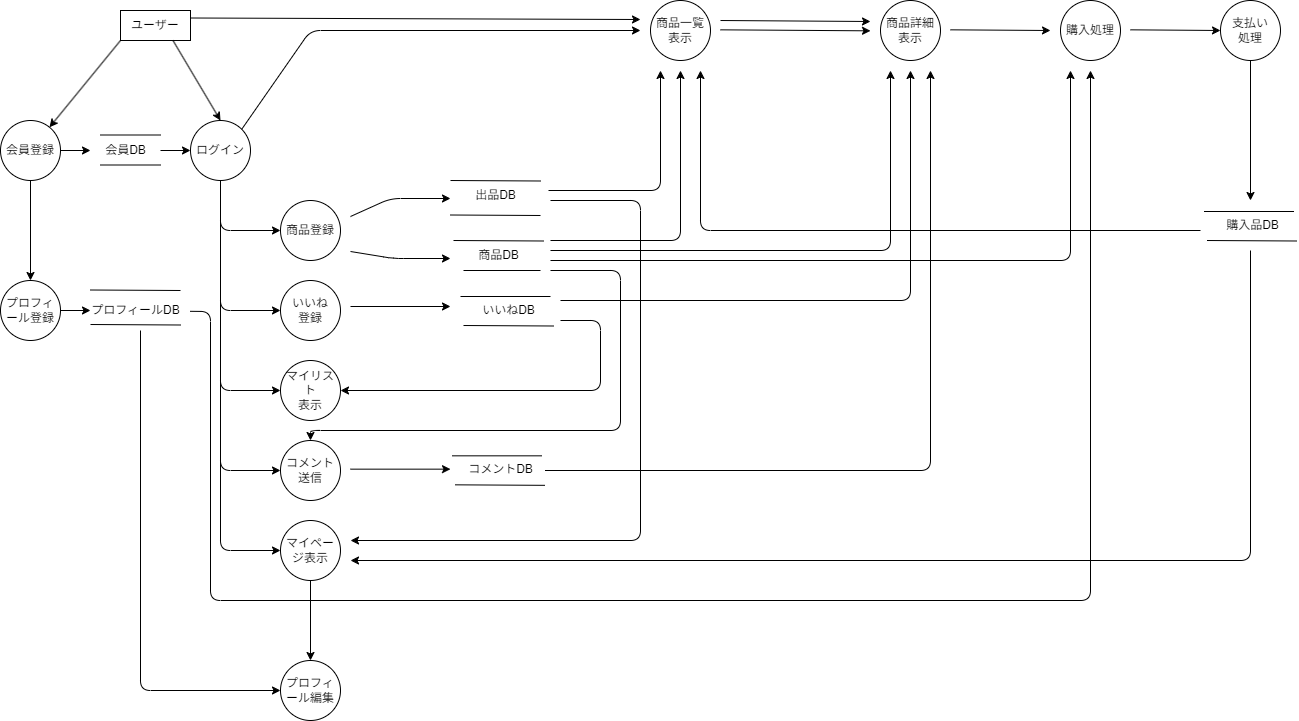

The diagram above was exported from draw.io. Its source (the exported page's mxGraphModel, read from the mxfile embedded in the PNG):
<mxGraphModel dx="426" dy="779" grid="1" gridSize="10" guides="1" tooltips="1" connect="1" arrows="1" fold="1" page="1" pageScale="1" pageWidth="850" pageHeight="1100" math="0" shadow="0">
  <root>
    <mxCell id="0" />
    <mxCell id="1" parent="0" />
    <mxCell id="2" value="ユーザー" style="rounded=0;whiteSpace=wrap;html=1;" parent="1" vertex="1">
      <mxGeometry x="130" y="40" width="70" height="30" as="geometry" />
    </mxCell>
    <mxCell id="3" value="" style="endArrow=classic;html=1;exitX=0;exitY=1;exitDx=0;exitDy=0;" parent="1" source="2" target="4" edge="1">
      <mxGeometry width="50" height="50" relative="1" as="geometry">
        <mxPoint x="320" y="310" as="sourcePoint" />
        <mxPoint x="60" y="150" as="targetPoint" />
      </mxGeometry>
    </mxCell>
    <mxCell id="4" value="会員登録" style="ellipse;whiteSpace=wrap;html=1;aspect=fixed;" parent="1" vertex="1">
      <mxGeometry x="10" y="150" width="60" height="60" as="geometry" />
    </mxCell>
    <mxCell id="5" value="" style="endArrow=classic;html=1;exitX=0.75;exitY=1;exitDx=0;exitDy=0;entryX=0.5;entryY=0;entryDx=0;entryDy=0;" parent="1" source="2" target="6" edge="1">
      <mxGeometry width="50" height="50" relative="1" as="geometry">
        <mxPoint x="140" y="80" as="sourcePoint" />
        <mxPoint x="183" y="140" as="targetPoint" />
      </mxGeometry>
    </mxCell>
    <mxCell id="6" value="ログイン" style="ellipse;whiteSpace=wrap;html=1;aspect=fixed;" parent="1" vertex="1">
      <mxGeometry x="200" y="150" width="60" height="60" as="geometry" />
    </mxCell>
    <mxCell id="8" value="" style="endArrow=none;html=1;" parent="1" edge="1">
      <mxGeometry width="50" height="50" relative="1" as="geometry">
        <mxPoint x="110" y="164.5" as="sourcePoint" />
        <mxPoint x="170" y="164.5" as="targetPoint" />
      </mxGeometry>
    </mxCell>
    <mxCell id="10" value="" style="endArrow=classic;html=1;exitX=1;exitY=0.5;exitDx=0;exitDy=0;" parent="1" source="4" edge="1">
      <mxGeometry width="50" height="50" relative="1" as="geometry">
        <mxPoint x="320" y="310" as="sourcePoint" />
        <mxPoint x="100" y="180" as="targetPoint" />
      </mxGeometry>
    </mxCell>
    <mxCell id="11" value="" style="endArrow=none;html=1;" parent="1" edge="1">
      <mxGeometry width="50" height="50" relative="1" as="geometry">
        <mxPoint x="110" y="194.5" as="sourcePoint" />
        <mxPoint x="170" y="194.5" as="targetPoint" />
      </mxGeometry>
    </mxCell>
    <mxCell id="12" value="会員DB" style="text;html=1;align=center;verticalAlign=middle;resizable=0;points=[];autosize=1;strokeColor=none;fillColor=none;" parent="1" vertex="1">
      <mxGeometry x="105" y="164.5" width="60" height="30" as="geometry" />
    </mxCell>
    <mxCell id="14" value="" style="endArrow=classic;html=1;entryX=0;entryY=0.5;entryDx=0;entryDy=0;" parent="1" target="6" edge="1">
      <mxGeometry width="50" height="50" relative="1" as="geometry">
        <mxPoint x="170" y="180" as="sourcePoint" />
        <mxPoint x="110" y="190" as="targetPoint" />
      </mxGeometry>
    </mxCell>
    <mxCell id="15" value="" style="endArrow=classic;html=1;exitX=0.5;exitY=1;exitDx=0;exitDy=0;entryX=0.5;entryY=0;entryDx=0;entryDy=0;" parent="1" source="4" target="16" edge="1">
      <mxGeometry width="50" height="50" relative="1" as="geometry">
        <mxPoint x="193" y="80" as="sourcePoint" />
        <mxPoint x="193" y="150" as="targetPoint" />
      </mxGeometry>
    </mxCell>
    <mxCell id="16" value="プロフィール登録" style="ellipse;whiteSpace=wrap;html=1;aspect=fixed;" parent="1" vertex="1">
      <mxGeometry x="10" y="310" width="60" height="60" as="geometry" />
    </mxCell>
    <mxCell id="17" value="" style="endArrow=none;html=1;" parent="1" edge="1">
      <mxGeometry width="50" height="50" relative="1" as="geometry">
        <mxPoint x="100" y="319.5" as="sourcePoint" />
        <mxPoint x="190" y="320" as="targetPoint" />
      </mxGeometry>
    </mxCell>
    <mxCell id="18" value="" style="endArrow=classic;html=1;exitX=1;exitY=0.5;exitDx=0;exitDy=0;" parent="1" edge="1">
      <mxGeometry width="50" height="50" relative="1" as="geometry">
        <mxPoint x="70" y="340" as="sourcePoint" />
        <mxPoint x="100" y="340" as="targetPoint" />
      </mxGeometry>
    </mxCell>
    <mxCell id="19" value="" style="endArrow=none;html=1;" parent="1" edge="1">
      <mxGeometry width="50" height="50" relative="1" as="geometry">
        <mxPoint x="100" y="354" as="sourcePoint" />
        <mxPoint x="190" y="354.5" as="targetPoint" />
      </mxGeometry>
    </mxCell>
    <mxCell id="20" value="プロフィールDB" style="text;html=1;align=center;verticalAlign=middle;resizable=0;points=[];autosize=1;strokeColor=none;fillColor=none;" parent="1" vertex="1">
      <mxGeometry x="90" y="325" width="110" height="30" as="geometry" />
    </mxCell>
    <mxCell id="23" value="" style="endArrow=classic;html=1;exitX=0.5;exitY=1;exitDx=0;exitDy=0;" parent="1" source="6" edge="1">
      <mxGeometry width="50" height="50" relative="1" as="geometry">
        <mxPoint x="320" y="310" as="sourcePoint" />
        <mxPoint x="290" y="260" as="targetPoint" />
        <Array as="points">
          <mxPoint x="230" y="260" />
        </Array>
      </mxGeometry>
    </mxCell>
    <mxCell id="24" value="商品登録" style="ellipse;whiteSpace=wrap;html=1;aspect=fixed;" parent="1" vertex="1">
      <mxGeometry x="290" y="230" width="60" height="60" as="geometry" />
    </mxCell>
    <mxCell id="25" value="商品一覧表示" style="ellipse;whiteSpace=wrap;html=1;aspect=fixed;" parent="1" vertex="1">
      <mxGeometry x="660" y="30" width="60" height="60" as="geometry" />
    </mxCell>
    <mxCell id="26" value="" style="endArrow=classic;html=1;exitX=1;exitY=0.25;exitDx=0;exitDy=0;" parent="1" source="2" edge="1">
      <mxGeometry width="50" height="50" relative="1" as="geometry">
        <mxPoint x="320" y="310" as="sourcePoint" />
        <mxPoint x="650" y="49" as="targetPoint" />
      </mxGeometry>
    </mxCell>
    <mxCell id="27" value="" style="endArrow=classic;html=1;exitX=1;exitY=0;exitDx=0;exitDy=0;" parent="1" source="6" edge="1">
      <mxGeometry width="50" height="50" relative="1" as="geometry">
        <mxPoint x="320" y="310" as="sourcePoint" />
        <mxPoint x="650" y="60" as="targetPoint" />
        <Array as="points">
          <mxPoint x="320" y="60" />
        </Array>
      </mxGeometry>
    </mxCell>
    <mxCell id="28" value="" style="endArrow=classic;html=1;" parent="1" edge="1">
      <mxGeometry width="50" height="50" relative="1" as="geometry">
        <mxPoint x="230" y="210" as="sourcePoint" />
        <mxPoint x="290" y="340" as="targetPoint" />
        <Array as="points">
          <mxPoint x="230" y="340" />
        </Array>
      </mxGeometry>
    </mxCell>
    <mxCell id="29" value="いいね　登録" style="ellipse;whiteSpace=wrap;html=1;aspect=fixed;" parent="1" vertex="1">
      <mxGeometry x="290" y="310" width="60" height="60" as="geometry" />
    </mxCell>
    <mxCell id="30" value="" style="endArrow=classic;html=1;" parent="1" edge="1">
      <mxGeometry width="50" height="50" relative="1" as="geometry">
        <mxPoint x="230" y="210" as="sourcePoint" />
        <mxPoint x="290" y="420" as="targetPoint" />
        <Array as="points">
          <mxPoint x="230" y="420" />
        </Array>
      </mxGeometry>
    </mxCell>
    <mxCell id="31" value="マイリスト　　　表示" style="ellipse;whiteSpace=wrap;html=1;aspect=fixed;" parent="1" vertex="1">
      <mxGeometry x="290" y="390" width="60" height="60" as="geometry" />
    </mxCell>
    <mxCell id="32" value="" style="endArrow=classic;html=1;exitX=0.5;exitY=1;exitDx=0;exitDy=0;" parent="1" source="6" edge="1">
      <mxGeometry width="50" height="50" relative="1" as="geometry">
        <mxPoint x="230" y="450" as="sourcePoint" />
        <mxPoint x="290" y="500" as="targetPoint" />
        <Array as="points">
          <mxPoint x="230" y="500" />
        </Array>
      </mxGeometry>
    </mxCell>
    <mxCell id="33" value="コメント送信" style="ellipse;whiteSpace=wrap;html=1;aspect=fixed;" parent="1" vertex="1">
      <mxGeometry x="290" y="470" width="60" height="60" as="geometry" />
    </mxCell>
    <mxCell id="34" value="" style="endArrow=classic;html=1;" parent="1" edge="1">
      <mxGeometry width="50" height="50" relative="1" as="geometry">
        <mxPoint x="230" y="210" as="sourcePoint" />
        <mxPoint x="290" y="580" as="targetPoint" />
        <Array as="points">
          <mxPoint x="230" y="580" />
        </Array>
      </mxGeometry>
    </mxCell>
    <mxCell id="35" value="マイページ表示" style="ellipse;whiteSpace=wrap;html=1;aspect=fixed;" parent="1" vertex="1">
      <mxGeometry x="290" y="550" width="60" height="60" as="geometry" />
    </mxCell>
    <mxCell id="36" value="" style="endArrow=none;html=1;" parent="1" edge="1">
      <mxGeometry width="50" height="50" relative="1" as="geometry">
        <mxPoint x="460" y="210" as="sourcePoint" />
        <mxPoint x="550" y="210.5" as="targetPoint" />
      </mxGeometry>
    </mxCell>
    <mxCell id="37" value="" style="endArrow=classic;html=1;" parent="1" edge="1">
      <mxGeometry width="50" height="50" relative="1" as="geometry">
        <mxPoint x="360" y="246" as="sourcePoint" />
        <mxPoint x="460" y="228" as="targetPoint" />
        <Array as="points">
          <mxPoint x="400" y="228" />
        </Array>
      </mxGeometry>
    </mxCell>
    <mxCell id="38" value="" style="endArrow=none;html=1;" parent="1" edge="1">
      <mxGeometry width="50" height="50" relative="1" as="geometry">
        <mxPoint x="460" y="244.5" as="sourcePoint" />
        <mxPoint x="550" y="245" as="targetPoint" />
      </mxGeometry>
    </mxCell>
    <mxCell id="39" value="出品DB" style="text;html=1;align=center;verticalAlign=middle;resizable=0;points=[];autosize=1;strokeColor=none;fillColor=none;" parent="1" vertex="1">
      <mxGeometry x="475" y="210" width="60" height="30" as="geometry" />
    </mxCell>
    <mxCell id="41" value="" style="endArrow=none;html=1;" parent="1" edge="1">
      <mxGeometry width="50" height="50" relative="1" as="geometry">
        <mxPoint x="463" y="270" as="sourcePoint" />
        <mxPoint x="553" y="270.5" as="targetPoint" />
      </mxGeometry>
    </mxCell>
    <mxCell id="42" value="" style="endArrow=classic;html=1;" parent="1" edge="1">
      <mxGeometry width="50" height="50" relative="1" as="geometry">
        <mxPoint x="360" y="281" as="sourcePoint" />
        <mxPoint x="460" y="288" as="targetPoint" />
        <Array as="points">
          <mxPoint x="403" y="288" />
        </Array>
      </mxGeometry>
    </mxCell>
    <mxCell id="43" value="" style="endArrow=none;html=1;" parent="1" edge="1">
      <mxGeometry width="50" height="50" relative="1" as="geometry">
        <mxPoint x="470" y="326" as="sourcePoint" />
        <mxPoint x="560" y="326" as="targetPoint" />
      </mxGeometry>
    </mxCell>
    <mxCell id="44" value="商品DB" style="text;html=1;align=center;verticalAlign=middle;resizable=0;points=[];autosize=1;strokeColor=none;fillColor=none;" parent="1" vertex="1">
      <mxGeometry x="478" y="270" width="60" height="30" as="geometry" />
    </mxCell>
    <mxCell id="45" value="" style="endArrow=none;html=1;" parent="1" edge="1">
      <mxGeometry width="50" height="50" relative="1" as="geometry">
        <mxPoint x="473" y="300" as="sourcePoint" />
        <mxPoint x="550" y="300" as="targetPoint" />
      </mxGeometry>
    </mxCell>
    <mxCell id="46" value="" style="endArrow=classic;html=1;exitX=0.947;exitY=0.273;exitDx=0;exitDy=0;exitPerimeter=0;" parent="1" edge="1">
      <mxGeometry width="50" height="50" relative="1" as="geometry">
        <mxPoint x="360" y="336" as="sourcePoint" />
        <mxPoint x="460" y="336" as="targetPoint" />
        <Array as="points" />
      </mxGeometry>
    </mxCell>
    <mxCell id="47" value="" style="endArrow=none;html=1;" parent="1" edge="1">
      <mxGeometry width="50" height="50" relative="1" as="geometry">
        <mxPoint x="473" y="355" as="sourcePoint" />
        <mxPoint x="563" y="355.5" as="targetPoint" />
      </mxGeometry>
    </mxCell>
    <mxCell id="48" value="いいねDB" style="text;html=1;align=center;verticalAlign=middle;resizable=0;points=[];autosize=1;strokeColor=none;fillColor=none;" parent="1" vertex="1">
      <mxGeometry x="478" y="325" width="80" height="30" as="geometry" />
    </mxCell>
    <mxCell id="50" value="" style="endArrow=classic;html=1;entryX=1;entryY=0.5;entryDx=0;entryDy=0;" parent="1" target="31" edge="1">
      <mxGeometry width="50" height="50" relative="1" as="geometry">
        <mxPoint x="570" y="350" as="sourcePoint" />
        <mxPoint x="590" y="450" as="targetPoint" />
        <Array as="points">
          <mxPoint x="610" y="350" />
          <mxPoint x="610" y="420" />
        </Array>
      </mxGeometry>
    </mxCell>
    <mxCell id="51" value="" style="endArrow=classic;html=1;exitX=0.996;exitY=0.527;exitDx=0;exitDy=0;exitPerimeter=0;" parent="1" source="20" edge="1">
      <mxGeometry width="50" height="50" relative="1" as="geometry">
        <mxPoint x="320" y="370" as="sourcePoint" />
        <mxPoint x="1100" y="100" as="targetPoint" />
        <Array as="points">
          <mxPoint x="220" y="341" />
          <mxPoint x="220" y="630" />
          <mxPoint x="1100" y="630" />
        </Array>
      </mxGeometry>
    </mxCell>
    <mxCell id="52" value="" style="endArrow=none;html=1;" parent="1" edge="1">
      <mxGeometry width="50" height="50" relative="1" as="geometry">
        <mxPoint x="461.5" y="485.33" as="sourcePoint" />
        <mxPoint x="551.5" y="485.33" as="targetPoint" />
      </mxGeometry>
    </mxCell>
    <mxCell id="53" value="" style="endArrow=none;html=1;" parent="1" edge="1">
      <mxGeometry width="50" height="50" relative="1" as="geometry">
        <mxPoint x="464.5" y="514.33" as="sourcePoint" />
        <mxPoint x="554.5" y="514.83" as="targetPoint" />
      </mxGeometry>
    </mxCell>
    <mxCell id="54" value="コメントDB" style="text;html=1;align=center;verticalAlign=middle;resizable=0;points=[];autosize=1;strokeColor=none;fillColor=none;" parent="1" vertex="1">
      <mxGeometry x="464.5" y="484.33" width="90" height="30" as="geometry" />
    </mxCell>
    <mxCell id="55" value="" style="endArrow=classic;html=1;exitX=0.947;exitY=0.273;exitDx=0;exitDy=0;exitPerimeter=0;" parent="1" edge="1">
      <mxGeometry width="50" height="50" relative="1" as="geometry">
        <mxPoint x="360" y="498.65999999999997" as="sourcePoint" />
        <mxPoint x="460" y="498.65999999999997" as="targetPoint" />
        <Array as="points" />
      </mxGeometry>
    </mxCell>
    <mxCell id="56" value="" style="endArrow=classic;html=1;" parent="1" edge="1">
      <mxGeometry width="50" height="50" relative="1" as="geometry">
        <mxPoint x="560" y="230" as="sourcePoint" />
        <mxPoint x="360" y="570" as="targetPoint" />
        <Array as="points">
          <mxPoint x="650" y="230" />
          <mxPoint x="650" y="570" />
        </Array>
      </mxGeometry>
    </mxCell>
    <mxCell id="57" value="商品詳細表示" style="ellipse;whiteSpace=wrap;html=1;aspect=fixed;" parent="1" vertex="1">
      <mxGeometry x="890" y="30" width="60" height="60" as="geometry" />
    </mxCell>
    <mxCell id="58" value="" style="endArrow=classic;html=1;" parent="1" edge="1">
      <mxGeometry width="50" height="50" relative="1" as="geometry">
        <mxPoint x="560" y="270" as="sourcePoint" />
        <mxPoint x="690" y="100" as="targetPoint" />
        <Array as="points">
          <mxPoint x="690" y="270" />
        </Array>
      </mxGeometry>
    </mxCell>
    <mxCell id="59" value="" style="endArrow=classic;html=1;" parent="1" edge="1">
      <mxGeometry width="50" height="50" relative="1" as="geometry">
        <mxPoint x="558" y="220" as="sourcePoint" />
        <mxPoint x="670" y="100" as="targetPoint" />
        <Array as="points">
          <mxPoint x="670" y="220" />
        </Array>
      </mxGeometry>
    </mxCell>
    <mxCell id="60" value="" style="endArrow=classic;html=1;exitX=1;exitY=0.25;exitDx=0;exitDy=0;" parent="1" edge="1">
      <mxGeometry width="50" height="50" relative="1" as="geometry">
        <mxPoint x="730" y="50" as="sourcePoint" />
        <mxPoint x="880" y="51" as="targetPoint" />
      </mxGeometry>
    </mxCell>
    <mxCell id="61" value="" style="endArrow=classic;html=1;exitX=1;exitY=0.25;exitDx=0;exitDy=0;" parent="1" edge="1">
      <mxGeometry width="50" height="50" relative="1" as="geometry">
        <mxPoint x="730" y="59.33" as="sourcePoint" />
        <mxPoint x="880" y="60.33" as="targetPoint" />
      </mxGeometry>
    </mxCell>
    <mxCell id="62" value="" style="endArrow=classic;html=1;" parent="1" edge="1">
      <mxGeometry width="50" height="50" relative="1" as="geometry">
        <mxPoint x="570" y="330" as="sourcePoint" />
        <mxPoint x="920" y="100" as="targetPoint" />
        <Array as="points">
          <mxPoint x="920" y="330" />
        </Array>
      </mxGeometry>
    </mxCell>
    <mxCell id="63" value="" style="endArrow=classic;html=1;" parent="1" edge="1">
      <mxGeometry width="50" height="50" relative="1" as="geometry">
        <mxPoint x="560" y="280" as="sourcePoint" />
        <mxPoint x="900" y="100" as="targetPoint" />
        <Array as="points">
          <mxPoint x="900" y="280" />
        </Array>
      </mxGeometry>
    </mxCell>
    <mxCell id="64" value="" style="endArrow=classic;html=1;" parent="1" edge="1">
      <mxGeometry width="50" height="50" relative="1" as="geometry">
        <mxPoint x="554.5" y="500" as="sourcePoint" />
        <mxPoint x="940" y="100" as="targetPoint" />
        <Array as="points">
          <mxPoint x="940" y="500" />
        </Array>
      </mxGeometry>
    </mxCell>
    <mxCell id="65" value="購入処理" style="ellipse;whiteSpace=wrap;html=1;aspect=fixed;" parent="1" vertex="1">
      <mxGeometry x="1070" y="30" width="60" height="60" as="geometry" />
    </mxCell>
    <mxCell id="66" value="" style="endArrow=classic;html=1;exitX=1;exitY=0.25;exitDx=0;exitDy=0;" parent="1" edge="1">
      <mxGeometry width="50" height="50" relative="1" as="geometry">
        <mxPoint x="960" y="59.33" as="sourcePoint" />
        <mxPoint x="1060" y="60" as="targetPoint" />
      </mxGeometry>
    </mxCell>
    <mxCell id="67" value="支払い　処理" style="ellipse;whiteSpace=wrap;html=1;aspect=fixed;" parent="1" vertex="1">
      <mxGeometry x="1230" y="30" width="60" height="60" as="geometry" />
    </mxCell>
    <mxCell id="68" value="" style="endArrow=classic;html=1;exitX=1;exitY=0.25;exitDx=0;exitDy=0;" parent="1" edge="1">
      <mxGeometry width="50" height="50" relative="1" as="geometry">
        <mxPoint x="1140" y="59.33" as="sourcePoint" />
        <mxPoint x="1230" y="60" as="targetPoint" />
      </mxGeometry>
    </mxCell>
    <mxCell id="69" value="" style="endArrow=classic;html=1;exitX=0.5;exitY=1;exitDx=0;exitDy=0;" parent="1" source="67" edge="1">
      <mxGeometry width="50" height="50" relative="1" as="geometry">
        <mxPoint x="710" y="380" as="sourcePoint" />
        <mxPoint x="1260" y="230" as="targetPoint" />
      </mxGeometry>
    </mxCell>
    <mxCell id="70" value="" style="endArrow=none;html=1;" parent="1" edge="1">
      <mxGeometry width="50" height="50" relative="1" as="geometry">
        <mxPoint x="1213.5" y="240.99999999999997" as="sourcePoint" />
        <mxPoint x="1303.5" y="240.99999999999997" as="targetPoint" />
      </mxGeometry>
    </mxCell>
    <mxCell id="71" value="" style="endArrow=none;html=1;" parent="1" edge="1">
      <mxGeometry width="50" height="50" relative="1" as="geometry">
        <mxPoint x="1216.5" y="270" as="sourcePoint" />
        <mxPoint x="1306.5" y="270.5" as="targetPoint" />
      </mxGeometry>
    </mxCell>
    <mxCell id="72" value="購入品DB" style="text;html=1;align=center;verticalAlign=middle;resizable=0;points=[];autosize=1;strokeColor=none;fillColor=none;" parent="1" vertex="1">
      <mxGeometry x="1221.5" y="239.99999999999997" width="80" height="30" as="geometry" />
    </mxCell>
    <mxCell id="74" value="" style="endArrow=classic;html=1;" parent="1" edge="1">
      <mxGeometry width="50" height="50" relative="1" as="geometry">
        <mxPoint x="1260" y="280" as="sourcePoint" />
        <mxPoint x="360" y="590" as="targetPoint" />
        <Array as="points">
          <mxPoint x="1260" y="590" />
        </Array>
      </mxGeometry>
    </mxCell>
    <mxCell id="75" value="" style="endArrow=classic;html=1;" parent="1" edge="1">
      <mxGeometry width="50" height="50" relative="1" as="geometry">
        <mxPoint x="560" y="290" as="sourcePoint" />
        <mxPoint x="1080" y="100" as="targetPoint" />
        <Array as="points">
          <mxPoint x="1080" y="290" />
        </Array>
      </mxGeometry>
    </mxCell>
    <mxCell id="76" value="" style="endArrow=classic;html=1;" parent="1" edge="1">
      <mxGeometry width="50" height="50" relative="1" as="geometry">
        <mxPoint x="1210" y="260" as="sourcePoint" />
        <mxPoint x="710" y="100" as="targetPoint" />
        <Array as="points">
          <mxPoint x="710" y="260" />
        </Array>
      </mxGeometry>
    </mxCell>
    <mxCell id="78" value="" style="endArrow=classic;html=1;entryX=0.5;entryY=0;entryDx=0;entryDy=0;" parent="1" target="33" edge="1">
      <mxGeometry width="50" height="50" relative="1" as="geometry">
        <mxPoint x="560" y="300" as="sourcePoint" />
        <mxPoint x="340" y="460" as="targetPoint" />
        <Array as="points">
          <mxPoint x="630" y="300" />
          <mxPoint x="630" y="460" />
          <mxPoint x="320" y="460" />
        </Array>
      </mxGeometry>
    </mxCell>
    <mxCell id="79" value="" style="endArrow=classic;html=1;entryX=0;entryY=0.5;entryDx=0;entryDy=0;" edge="1" parent="1" target="81">
      <mxGeometry width="50" height="50" relative="1" as="geometry">
        <mxPoint x="150" y="360" as="sourcePoint" />
        <mxPoint x="270" y="720" as="targetPoint" />
        <Array as="points">
          <mxPoint x="150" y="720" />
        </Array>
      </mxGeometry>
    </mxCell>
    <mxCell id="80" value="" style="endArrow=classic;html=1;exitX=0.5;exitY=1;exitDx=0;exitDy=0;entryX=0.5;entryY=0;entryDx=0;entryDy=0;" edge="1" parent="1" source="35" target="81">
      <mxGeometry width="50" height="50" relative="1" as="geometry">
        <mxPoint x="200" y="420" as="sourcePoint" />
        <mxPoint x="320" y="680" as="targetPoint" />
      </mxGeometry>
    </mxCell>
    <mxCell id="81" value="プロフィール編集" style="ellipse;whiteSpace=wrap;html=1;aspect=fixed;" vertex="1" parent="1">
      <mxGeometry x="290" y="690" width="60" height="60" as="geometry" />
    </mxCell>
  </root>
</mxGraphModel>